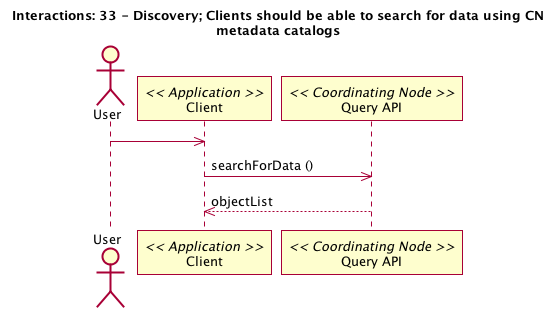

The diagram above was rendered by PlantUML. Its source (embedded in the PNG):
@startuml 33_interaction.png
title Interactions: 33 - Discovery; Clients should be able to search for data using CN\nmetadata catalogs
actor User
participant "Client" as app_client << Application >>
User -> app_client
participant "Query API" as c_query << Coordinating Node >>
app_client -> c_query: searchForData ()
app_client <-- c_query: objectList
@enduml